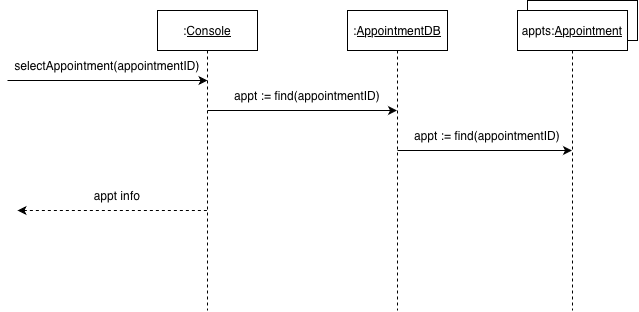

The diagram above was exported from draw.io. Its source (the exported page's mxGraphModel, read from the mxfile embedded in the PNG):
<mxGraphModel dx="2049" dy="1255" grid="1" gridSize="10" guides="1" tooltips="1" connect="1" arrows="1" fold="1" page="1" pageScale="1" pageWidth="1000" pageHeight="700" math="0" shadow="0">
  <root>
    <mxCell id="0" />
    <mxCell id="1" parent="0" />
    <mxCell id="2" parent="1" style="verticalLabelPosition=bottom;verticalAlign=top;html=1;shape=mxgraph.basic.rect;fillColor2=none;strokeWidth=1;size=20;indent=5;labelPerimeter=1;" value="" vertex="1">
      <mxGeometry height="40" width="110" x="530" y="130" as="geometry" />
    </mxCell>
    <mxCell id="3" parent="1" style="shape=umlLifeline;perimeter=lifelinePerimeter;whiteSpace=wrap;html=1;container=1;dropTarget=0;collapsible=0;recursiveResize=0;outlineConnect=0;portConstraint=eastwest;newEdgeStyle={&quot;edgeStyle&quot;:&quot;sequenceEdgeStyle&quot;,&quot;libavoidRouting&quot;:0,&quot;curved&quot;:0,&quot;rounded&quot;:0};" value=":&lt;u&gt;Console&lt;/u&gt;" vertex="1">
      <mxGeometry height="300" width="100" x="160" y="140" as="geometry" />
    </mxCell>
    <mxCell id="4" parent="1" style="shape=umlLifeline;perimeter=lifelinePerimeter;whiteSpace=wrap;html=1;container=1;dropTarget=0;collapsible=0;recursiveResize=0;outlineConnect=0;portConstraint=eastwest;newEdgeStyle={&quot;edgeStyle&quot;:&quot;sequenceEdgeStyle&quot;,&quot;libavoidRouting&quot;:0,&quot;curved&quot;:0,&quot;rounded&quot;:0};" value=":&lt;u&gt;AppointmentDB&lt;/u&gt;" vertex="1">
      <mxGeometry height="300" width="100" x="350" y="140" as="geometry" />
    </mxCell>
    <mxCell id="5" parent="1" style="shape=umlLifeline;perimeter=lifelinePerimeter;whiteSpace=wrap;html=1;container=1;dropTarget=0;collapsible=0;recursiveResize=0;outlineConnect=0;portConstraint=eastwest;newEdgeStyle={&quot;edgeStyle&quot;:&quot;sequenceEdgeStyle&quot;,&quot;libavoidRouting&quot;:0,&quot;curved&quot;:0,&quot;rounded&quot;:0};" value="appts:&lt;u&gt;Appointment&lt;/u&gt;" vertex="1">
      <mxGeometry height="300" width="110" x="520" y="140" as="geometry" />
    </mxCell>
    <mxCell id="6" edge="1" parent="1" style="edgeStyle=none;orthogonalLoop=1;jettySize=auto;html=1;rounded=0;defaultLabelBackgroundColor=page;labelPadding=0 4;" value="">
      <mxGeometry relative="1" width="100" as="geometry">
        <Array as="points" />
        <mxPoint x="10" y="210" as="sourcePoint" />
        <mxPoint x="210" y="210" as="targetPoint" />
      </mxGeometry>
    </mxCell>
    <mxCell id="7" parent="1" style="text;html=1;whiteSpace=wrap;strokeColor=none;fillColor=none;align=center;verticalAlign=middle;rounded=0;" value="selectAppointment(appointmentID)" vertex="1">
      <mxGeometry height="30" width="60" x="80" y="180" as="geometry" />
    </mxCell>
    <mxCell id="8" edge="1" parent="1" style="edgeStyle=none;orthogonalLoop=1;jettySize=auto;html=1;rounded=0;defaultLabelBackgroundColor=page;labelPadding=0 4;" target="4" value="">
      <mxGeometry relative="1" width="100" as="geometry">
        <Array as="points" />
        <mxPoint x="210" y="240" as="sourcePoint" />
        <mxPoint x="310" y="240" as="targetPoint" />
      </mxGeometry>
    </mxCell>
    <mxCell id="9" parent="1" style="text;html=1;whiteSpace=wrap;strokeColor=none;fillColor=none;align=center;verticalAlign=middle;rounded=0;" value="appt := find(appointmentID)" vertex="1">
      <mxGeometry height="30" width="160" x="230" y="210" as="geometry" />
    </mxCell>
    <mxCell id="10" edge="1" parent="1" style="edgeStyle=none;orthogonalLoop=1;jettySize=auto;html=1;rounded=0;defaultLabelBackgroundColor=page;labelPadding=0 4;" target="5" value="">
      <mxGeometry relative="1" width="100" as="geometry">
        <Array as="points" />
        <mxPoint x="400" y="280" as="sourcePoint" />
        <mxPoint x="500" y="280" as="targetPoint" />
      </mxGeometry>
    </mxCell>
    <mxCell id="11" parent="1" style="text;html=1;whiteSpace=wrap;strokeColor=none;fillColor=none;align=center;verticalAlign=middle;rounded=0;fontStyle=0" value="appt := find(appointmentID)" vertex="1">
      <mxGeometry height="30" width="160" x="410" y="250" as="geometry" />
    </mxCell>
    <mxCell id="12" edge="1" parent="1" style="edgeStyle=none;orthogonalLoop=1;jettySize=auto;html=1;rounded=0;defaultLabelBackgroundColor=page;labelPadding=0 4;dashed=1;startArrow=classic;startFill=1;endArrow=none;endFill=0;" value="">
      <mxGeometry relative="1" width="100" as="geometry">
        <Array as="points" />
        <mxPoint x="20" y="340" as="sourcePoint" />
        <mxPoint x="210" y="340" as="targetPoint" />
      </mxGeometry>
    </mxCell>
    <mxCell id="13" parent="1" style="text;html=1;whiteSpace=wrap;strokeColor=none;fillColor=none;align=center;verticalAlign=middle;rounded=0;" value="appt info" vertex="1">
      <mxGeometry height="30" width="60" x="90" y="310" as="geometry" />
    </mxCell>
  </root>
</mxGraphModel>